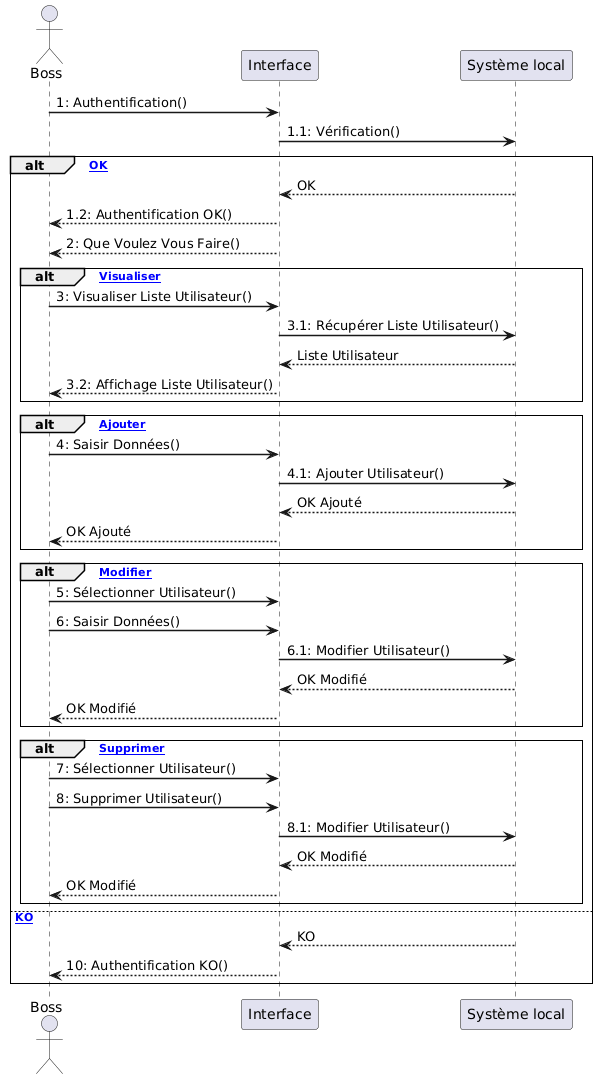

The diagram above was rendered by PlantUML. Its source (embedded in the PNG):
@startuml
skinparam sequenceArrowThickness 1.5
skinparam sequenceGroupBorderThickness 1

actor "Boss" as B
participant "Interface" as I
participant "Système local" as SL

B -> I : 1: Authentification()
I -> SL : 1.1: Vérification()

alt [Authentification OK]
  SL --> I : OK
  I --> B : 1.2: Authentification OK()
  I --> B : 2: Que Voulez Vous Faire()

  alt [Visualiser]
    B -> I : 3: Visualiser Liste Utilisateur()
    I -> SL : 3.1: Récupérer Liste Utilisateur()
    SL --> I : Liste Utilisateur
    I --> B : 3.2: Affichage Liste Utilisateur()
  end

  alt [Ajouter]
    B -> I : 4: Saisir Données()
    I -> SL : 4.1: Ajouter Utilisateur()
    SL --> I : OK Ajouté
    I --> B : OK Ajouté
  end

  alt [Modifier]
    B -> I : 5: Sélectionner Utilisateur()
    B -> I : 6: Saisir Données()
    I -> SL : 6.1: Modifier Utilisateur()
    SL --> I : OK Modifié
    I --> B : OK Modifié
  end

  alt [Supprimer]
    B -> I : 7: Sélectionner Utilisateur()
    B -> I : 8: Supprimer Utilisateur()
    I -> SL : 8.1: Modifier Utilisateur()
    SL --> I : OK Modifié
    I --> B : OK Modifié
  end

else [Authentification KO]
  SL --> I : KO
  I --> B : 10: Authentification KO()
end
@enduml